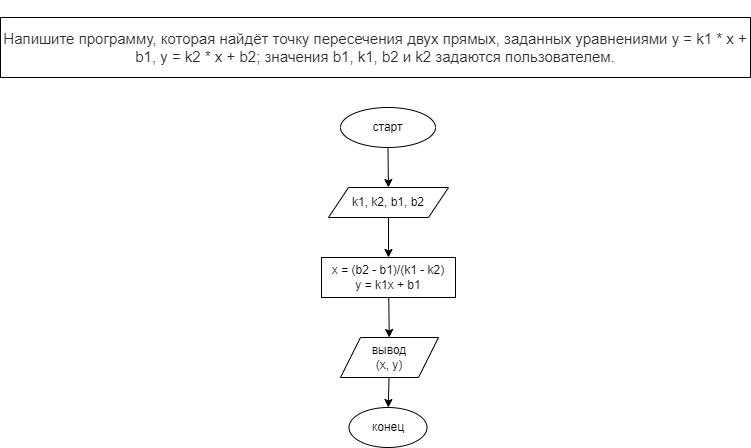

The diagram above was exported from draw.io. Its source (the exported page's mxGraphModel, read from the mxfile embedded in the PNG):
<mxGraphModel dx="253" dy="472" grid="1" gridSize="10" guides="1" tooltips="1" connect="1" arrows="1" fold="1" page="1" pageScale="1" pageWidth="850" pageHeight="1100" math="0" shadow="0">
  <root>
    <mxCell id="0" />
    <mxCell id="1" parent="0" />
    <mxCell id="2" value="&#10;&#10;&lt;span style=&quot;color: rgb(44, 45, 48); font-family: roboto, &amp;quot;san francisco&amp;quot;, &amp;quot;helvetica neue&amp;quot;, helvetica, arial; font-size: 15px; font-style: normal; font-weight: 400; letter-spacing: normal; text-indent: 0px; text-transform: none; word-spacing: 0px; background-color: rgb(255, 255, 255); display: inline; float: none;&quot;&gt;Напишите программу, которая найдёт точку пересечения двух прямых, заданных уравнениями y = k1 * x + b1, y = k2 * x + b2; значения b1, k1, b2 и k2 задаются пользователем.&lt;/span&gt;&#10;&#10;" style="rounded=0;whiteSpace=wrap;html=1;" vertex="1" parent="1">
      <mxGeometry x="20" y="20" width="750" height="60" as="geometry" />
    </mxCell>
    <mxCell id="5" value="" style="edgeStyle=none;html=1;" edge="1" parent="1" source="3" target="4">
      <mxGeometry relative="1" as="geometry" />
    </mxCell>
    <mxCell id="3" value="старт" style="ellipse;whiteSpace=wrap;html=1;" vertex="1" parent="1">
      <mxGeometry x="360" y="110" width="95" height="40" as="geometry" />
    </mxCell>
    <mxCell id="7" value="" style="edgeStyle=none;html=1;" edge="1" parent="1" source="4" target="6">
      <mxGeometry relative="1" as="geometry" />
    </mxCell>
    <mxCell id="4" value="k1, k2, b1, b2" style="shape=parallelogram;perimeter=parallelogramPerimeter;whiteSpace=wrap;html=1;fixedSize=1;" vertex="1" parent="1">
      <mxGeometry x="348" y="190" width="120" height="30" as="geometry" />
    </mxCell>
    <mxCell id="9" value="" style="edgeStyle=none;html=1;" edge="1" parent="1" source="6" target="8">
      <mxGeometry relative="1" as="geometry" />
    </mxCell>
    <mxCell id="6" value="x = (b2 - b1)/(k1 - k2)&lt;br&gt;y = k1x + b1" style="rounded=0;whiteSpace=wrap;html=1;" vertex="1" parent="1">
      <mxGeometry x="341" y="260" width="134" height="40" as="geometry" />
    </mxCell>
    <mxCell id="11" value="" style="edgeStyle=none;html=1;" edge="1" parent="1" source="8" target="10">
      <mxGeometry relative="1" as="geometry" />
    </mxCell>
    <mxCell id="8" value="вывод&lt;br&gt;(x, y)" style="shape=parallelogram;perimeter=parallelogramPerimeter;whiteSpace=wrap;html=1;fixedSize=1;" vertex="1" parent="1">
      <mxGeometry x="360" y="340" width="98" height="40" as="geometry" />
    </mxCell>
    <mxCell id="10" value="конец" style="ellipse;whiteSpace=wrap;html=1;" vertex="1" parent="1">
      <mxGeometry x="368.5" y="410" width="78" height="40" as="geometry" />
    </mxCell>
  </root>
</mxGraphModel>